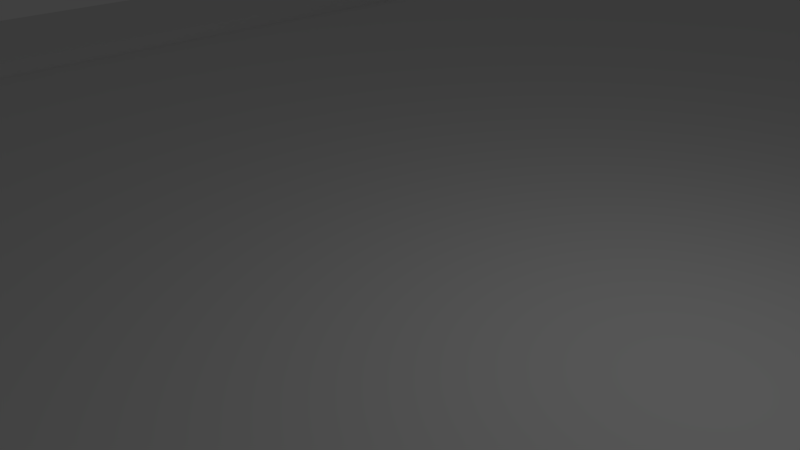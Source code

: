 # Source: EightLaneRoadNode.blend  (saved by Blender 2.79.0; exported with 4.5.12 LTS)
import bpy
from mathutils import Matrix  # noqa: F401  (used for matrix-valued properties, if any)

bpy.ops.wm.read_factory_settings(use_empty=True)
scene = bpy.context.scene
scene.name = 'Scene'

# ---- collections
col_collection_1 = bpy.data.collections.new('Collection 1'); scene.collection.children.link(col_collection_1)

# ---- world
world_world = bpy.data.worlds.new('World'); scene.world = world_world
world_world.color = (0.05088, 0.05088, 0.05088)
world_world.use_sun_shadow = False
world_world.sun_shadow_jitter_overblur = 0.0
world_world.cycles.sampling_method = 'MANUAL'

# ---- cameras
cam_camera = bpy.data.cameras.new('Camera')
cam_camera.clip_end = 100.0
cam_camera.lens = 35.0
cam_camera.sensor_width = 32.0
cam_camera.sensor_height = 18.0
cam_camera.ortho_scale = 7.314
cam_camera.dof.focus_distance = 0.0
cam_camera.dof.aperture_fstop = 128.0

# ---- lights
light_lamp = bpy.data.lights.new('Lamp', 'POINT')
light_lamp.transmission_factor = 0.0
light_lamp.cutoff_distance = 30.0
light_lamp.energy = 100.0
light_lamp.shadow_buffer_clip_start = 1.001
light_lamp.shadow_soft_size = 0.1
light_lamp.shadow_maximum_resolution = 0.006
light_lamp.use_absolute_resolution = True

# ---- meshes
me_roadlargesegment_0 = bpy.data.meshes.new('RoadLargeSegment_0')
me_roadlargesegment_0.from_pydata([(-16.0, 0.0, -32.0), (-12.0, 0.0, -32.0), (-12.0, 0.0, -29.09), (-16.0, 0.0, -29.09), (-12.0, 0.0, -26.18), (-16.0, 0.0, -26.18), (-12.0, 0.0, -23.27), (-16.0, 0.0, -23.27), (-12.0, 0.0, -20.36), (-16.0, 0.0, -20.36), (-12.0, 0.0, -17.45), (-16.0, 0.0, -17.45), (-12.0, 0.0, -14.55), (-16.0, 0.0, -14.55), (-12.0, 0.0, -11.64), (-16.0, 0.0, -11.64), (-12.0, 0.0, -8.727), (-16.0, 0.0, -8.727), (-12.0, 0.0, -5.818), (-16.0, 0.0, -5.818), (-12.0, 0.0, -2.909), (-16.0, 0.0, -2.909), (-12.0, 0.0, 0.0), (-16.0, 0.0, 0.0), (-12.0, 0.0, 2.909), (-16.0, 0.0, 2.909), (-12.0, 0.0, 5.818), (-16.0, 0.0, 5.818), (-12.0, 0.0, 8.727), (-16.0, 0.0, 8.727), (-12.0, 0.0, 11.64), (-16.0, 0.0, 11.64), (-12.0, 0.0, 14.55), (-16.0, 0.0, 14.55), (-12.0, 0.0, 17.45), (-16.0, 0.0, 17.45), (-12.0, 0.0, 20.36), (-16.0, 0.0, 20.36), (-12.0, 0.0, 23.27), (-16.0, 0.0, 23.27), (-12.0, 0.0, 26.18), (-16.0, 0.0, 26.18), (-12.0, 0.0, 29.09), (-16.0, 0.0, 29.09), (-12.0, 0.0, 32.0), (-16.0, 0.0, 32.0), (12.0, 0.0, -32.0), (16.0, 0.0, -32.0), (16.0, 0.0, -29.09), (12.0, 0.0, -29.09), (16.0, 0.0, -26.18), (12.0, 0.0, -26.18), (16.0, 0.0, -23.27), (12.0, 0.0, -23.27), (16.0, 0.0, -20.36), (12.0, 0.0, -20.36), (16.0, 0.0, -17.45), (12.0, 0.0, -17.45), (16.0, 0.0, -14.55), (12.0, 0.0, -14.55), (16.0, 0.0, -11.64), (12.0, 0.0, -11.64), (16.0, 0.0, -8.727), (12.0, 0.0, -8.727), (16.0, 0.0, -5.818), (12.0, 0.0, -5.818), (16.0, 0.0, -2.909), (12.0, 0.0, -2.909), (16.0, 0.0, 0.0), (12.0, 0.0, 0.0), (16.0, 0.0, 2.909), (12.0, 0.0, 2.909), (16.0, 0.0, 5.818), (12.0, 0.0, 5.818), (16.0, 0.0, 8.727), (12.0, 0.0, 8.727), (16.0, 0.0, 11.64), (12.0, 0.0, 11.64), (16.0, 0.0, 14.55), (12.0, 0.0, 14.55), (16.0, 0.0, 17.45), (12.0, 0.0, 17.45), (16.0, 0.0, 20.36), (12.0, 0.0, 20.36), (16.0, 0.0, 23.27), (12.0, 0.0, 23.27), (16.0, 0.0, 26.18), (12.0, 0.0, 26.18), (16.0, 0.0, 29.09), (12.0, 0.0, 29.09), (16.0, 0.0, 32.0), (12.0, 0.0, 32.0), (-12.0, 0.0, -5.818), (-12.0, -0.3, -5.818), (-12.0, -0.3, -2.909), (-12.0, 0.0, -2.909), (-12.0, -0.3, 0.0), (-12.0, 0.0, 0.0), (-12.0, -0.3, 2.909), (-12.0, 0.0, 2.909), (-12.0, -0.3, 5.818), (-12.0, 0.0, 5.818), (-12.0, -0.3, 8.727), (-12.0, 0.0, 8.727), (-12.0, -0.3, 11.64), (-12.0, 0.0, 11.64), (-12.0, -0.3, 14.55), (-12.0, 0.0, 14.55), (-12.0, -0.3, 17.45), (-12.0, 0.0, 17.45), (-12.0, -0.3, 20.36), (-12.0, 0.0, 20.36), (-12.0, -0.3, 23.27), (-12.0, 0.0, 23.27), (-12.0, -0.3, 26.18), (-12.0, 0.0, 26.18), (-12.0, -0.3, 29.09), (-12.0, 0.0, 29.09), (-12.0, -0.3, 32.0), (-12.0, 0.0, 32.0), (12.0, 0.0, 32.0), (12.0, -0.3, 32.0), (12.0, -0.3, 29.09), (12.0, 0.0, 29.09), (12.0, -0.3, 26.18), (12.0, 0.0, 26.18), (12.0, -0.3, 23.27), (12.0, 0.0, 23.27), (12.0, -0.3, 20.36), (12.0, 0.0, 20.36), (12.0, -0.3, 17.45), (12.0, 0.0, 17.45), (12.0, -0.3, 14.55), (12.0, 0.0, 14.55), (12.0, -0.3, 11.64), (12.0, 0.0, 11.64), (12.0, -0.3, 8.727), (12.0, 0.0, 8.727), (12.0, -0.3, 5.818), (12.0, 0.0, 5.818), (12.0, -0.3, 2.909), (12.0, 0.0, 2.909), (12.0, -0.3, 0.0), (12.0, 0.0, 0.0), (12.0, -0.3, -2.909), (12.0, 0.0, -2.909), (12.0, -0.3, -5.818), (12.0, 0.0, -5.818), (12.0, -0.3, -8.727), (12.0, 0.0, -8.727), (12.0, -0.3, -11.64), (12.0, 0.0, -11.64), (12.0, -0.3, -14.55), (12.0, 0.0, -14.55), (12.0, -0.3, -17.45), (12.0, 0.0, -17.45), (12.0, -0.3, -20.36), (12.0, 0.0, -20.36), (12.0, -0.3, -23.27), (12.0, 0.0, -23.27), (12.0, -0.3, -26.18), (12.0, 0.0, -26.18), (12.0, -0.3, -29.09), (12.0, 0.0, -29.09), (12.0, -0.3, -32.0), (12.0, 0.0, -32.0), (-12.0, 0.0, -32.0), (-12.0, -0.3, -32.0), (-12.0, -0.3, -29.09), (-12.0, 0.0, -29.09), (-12.0, -0.3, -26.18), (-12.0, 0.0, -26.18), (-12.0, -0.3, -23.27), (-12.0, 0.0, -23.27), (-12.0, -0.3, -20.36), (-12.0, 0.0, -20.36), (-12.0, -0.3, -17.45), (-12.0, 0.0, -17.45), (-12.0, -0.3, -14.55), (-12.0, 0.0, -14.55), (-12.0, -0.3, -11.64), (-12.0, 0.0, -11.64), (-12.0, -0.3, -8.727), (-12.0, 0.0, -8.727), (-12.0, -0.3, -32.0), (-1.423e-07, -0.3, -32.0), (-1.423e-07, -0.3, -29.09), (-12.0, -0.3, -29.09), (-1.423e-07, -0.3, -26.18), (-12.0, -0.3, -26.18), (-1.423e-07, -0.3, -23.27), (-12.0, -0.3, -23.27), (-1.423e-07, -0.3, -20.36), (-12.0, -0.3, -20.36), (-1.423e-07, -0.3, -17.45), (-12.0, -0.3, -17.45), (-1.423e-07, -0.3, -14.55), (-12.0, -0.3, -14.55), (-1.423e-07, -0.3, -11.64), (-12.0, -0.3, -11.64), (-1.423e-07, -0.3, -8.727), (-12.0, -0.3, -8.727), (-1.423e-07, -0.3, -5.818), (-12.0, -0.3, -5.818), (-1.423e-07, -0.3, -2.909), (-12.0, -0.3, -2.909), (-1.423e-07, -0.3, 0.0), (-12.0, -0.3, 0.0), (-1.423e-07, -0.3, 2.909), (-12.0, -0.3, 2.909), (-1.423e-07, -0.3, 5.818), (-12.0, -0.3, 5.818), (-1.423e-07, -0.3, 8.727), (-12.0, -0.3, 8.727), (-1.423e-07, -0.3, 11.64), (-12.0, -0.3, 11.64), (-1.423e-07, -0.3, 14.55), (-12.0, -0.3, 14.55), (-1.423e-07, -0.3, 17.45), (-12.0, -0.3, 17.45), (-1.423e-07, -0.3, 20.36), (-12.0, -0.3, 20.36), (-1.423e-07, -0.3, 23.27), (-12.0, -0.3, 23.27), (-1.423e-07, -0.3, 26.18), (-12.0, -0.3, 26.18), (-1.423e-07, -0.3, 29.09), (-12.0, -0.3, 29.09), (-1.423e-07, -0.3, 32.0), (-12.0, -0.3, 32.0), (12.0, -0.3, 14.55), (12.0, -0.3, 17.45), (12.0, -0.3, 20.36), (12.0, -0.3, 23.27), (12.0, -0.3, 26.18), (12.0, -0.3, 29.09), (12.0, -0.3, 32.0), (12.0, -0.3, 11.64), (12.0, -0.3, 8.727), (12.0, -0.3, 5.818), (12.0, -0.3, 2.909), (12.0, -0.3, 0.0), (12.0, -0.3, -2.909), (12.0, -0.3, -5.818), (12.0, -0.3, -8.727), (12.0, -0.3, -11.64), (12.0, -0.3, -14.55), (12.0, -0.3, -17.45), (12.0, -0.3, -20.36), (12.0, -0.3, -23.27), (12.0, -0.3, -26.18), (12.0, -0.3, -29.09), (12.0, -0.3, -32.0), (16.0, 0.0, 29.09), (16.0, 0.0, 26.18), (18.32, -2.0, 26.18), (18.32, -2.0, 29.09), (16.0, 0.0, 32.0), (16.0, 0.0, 29.09), (18.32, -2.0, 29.09), (18.32, -2.0, 32.0), (16.0, 0.0, 26.18), (16.0, 0.0, 23.27), (18.32, -2.0, 23.27), (18.32, -2.0, 26.18), (16.0, 0.0, 23.27), (16.0, 0.0, 20.36), (18.32, -2.0, 20.36), (18.32, -2.0, 23.27), (16.0, 0.0, 20.36), (16.0, 0.0, 17.45), (18.32, -2.0, 17.45), (18.32, -2.0, 20.36), (16.0, 0.0, 17.45), (16.0, 0.0, 14.55), (18.32, -2.0, 14.55), (18.32, -2.0, 17.45), (16.0, 0.0, 14.55), (16.0, 0.0, 11.64), (18.32, -2.0, 11.64), (18.32, -2.0, 14.55), (16.0, 0.0, 11.64), (16.0, 0.0, 8.727), (18.32, -2.0, 8.727), (18.32, -2.0, 11.64), (16.0, 0.0, 8.727), (16.0, 0.0, 5.818), (18.32, -2.0, 5.818), (18.32, -2.0, 8.727), (16.0, 0.0, 5.818), (16.0, 0.0, 2.909), (18.32, -2.0, 2.909), (18.32, -2.0, 5.818), (16.0, 0.0, 2.909), (16.0, 0.0, 0.0), (18.32, -2.0, 0.0), (18.32, -2.0, 2.909), (16.0, 0.0, 0.0), (16.0, 0.0, -2.909), (18.32, -2.0, -2.909), (18.32, -2.0, 0.0), (16.0, 0.0, -2.909), (16.0, 0.0, -5.818), (18.32, -2.0, -5.818), (18.32, -2.0, -2.909), (16.0, 0.0, -5.818), (16.0, 0.0, -8.727), (18.32, -2.0, -8.727), (18.32, -2.0, -5.818), (16.0, 0.0, -8.727), (16.0, 0.0, -11.64), (18.32, -2.0, -11.64), (18.32, -2.0, -8.727), (16.0, 0.0, -11.64), (16.0, 0.0, -14.55), (18.32, -2.0, -14.55), (18.32, -2.0, -11.64), (16.0, 0.0, -14.55), (16.0, 0.0, -17.45), (18.32, -2.0, -17.45), (18.32, -2.0, -14.55), (16.0, 0.0, -17.45), (16.0, 0.0, -20.36), (18.32, -2.0, -20.36), (18.32, -2.0, -17.45), (16.0, 0.0, -20.36), (16.0, 0.0, -23.27), (18.32, -2.0, -23.27), (18.32, -2.0, -20.36), (16.0, 0.0, -23.27), (16.0, 0.0, -26.18), (18.32, -2.0, -26.18), (18.32, -2.0, -23.27), (16.0, 0.0, -26.18), (16.0, 0.0, -29.09), (18.32, -2.0, -29.09), (18.32, -2.0, -26.18), (16.0, 0.0, -29.09), (16.0, 0.0, -32.0), (18.32, -2.0, -32.0), (18.32, -2.0, -29.09), (-16.0, 0.0, -20.36), (-16.0, 0.0, -17.45), (-18.32, -2.0, -17.45), (-18.32, -2.0, -20.36), (-16.0, 0.0, -23.27), (-16.0, 0.0, -20.36), (-18.32, -2.0, -20.36), (-18.32, -2.0, -23.27), (-16.0, 0.0, -26.18), (-16.0, 0.0, -23.27), (-18.32, -2.0, -23.27), (-18.32, -2.0, -26.18), (-16.0, 0.0, -29.09), (-16.0, 0.0, -26.18), (-18.32, -2.0, -26.18), (-18.32, -2.0, -29.09), (-16.0, 0.0, -32.0), (-16.0, 0.0, -29.09), (-18.32, -2.0, -29.09), (-18.32, -2.0, -32.0), (-16.0, 0.0, -17.45), (-16.0, 0.0, -14.55), (-18.32, -2.0, -14.55), (-18.32, -2.0, -17.45), (-16.0, 0.0, -14.55), (-16.0, 0.0, -11.64), (-18.32, -2.0, -11.64), (-18.32, -2.0, -14.55), (-16.0, 0.0, -11.64), (-16.0, 0.0, -8.727), (-18.32, -2.0, -8.727), (-18.32, -2.0, -11.64), (-16.0, 0.0, -8.727), (-16.0, 0.0, -5.818), (-18.32, -2.0, -5.818), (-18.32, -2.0, -8.727), (-16.0, 0.0, -5.818), (-16.0, 0.0, -2.909), (-18.32, -2.0, -2.909), (-18.32, -2.0, -5.818), (-16.0, 0.0, -2.909), (-16.0, 0.0, 0.0), (-18.32, -2.0, 0.0), (-18.32, -2.0, -2.909), (-16.0, 0.0, 0.0), (-16.0, 0.0, 2.909), (-18.32, -2.0, 2.909), (-18.32, -2.0, 0.0), (-16.0, 0.0, 2.909), (-16.0, 0.0, 5.818), (-18.32, -2.0, 5.818), (-18.32, -2.0, 2.909), (-16.0, 0.0, 5.818), (-16.0, 0.0, 8.727), (-18.32, -2.0, 8.727), (-18.32, -2.0, 5.818), (-16.0, 0.0, 8.727), (-16.0, 0.0, 11.64), (-18.32, -2.0, 11.64), (-18.32, -2.0, 8.727), (-16.0, 0.0, 11.64), (-16.0, 0.0, 14.55), (-18.32, -2.0, 14.55), (-18.32, -2.0, 11.64), (-16.0, 0.0, 14.55), (-16.0, 0.0, 17.45), (-18.32, -2.0, 17.45), (-18.32, -2.0, 14.55), (-16.0, 0.0, 17.45), (-16.0, 0.0, 20.36), (-18.32, -2.0, 20.36), (-18.32, -2.0, 17.45), (-16.0, 0.0, 20.36), (-16.0, 0.0, 23.27), (-18.32, -2.0, 23.27), (-18.32, -2.0, 20.36), (-16.0, 0.0, 23.27), (-16.0, 0.0, 26.18), (-18.32, -2.0, 26.18), (-18.32, -2.0, 23.27), (-16.0, 0.0, 26.18), (-16.0, 0.0, 29.09), (-18.32, -2.0, 29.09), (-18.32, -2.0, 26.18), (-16.0, 0.0, 29.09), (-16.0, 0.0, 32.0), (-18.32, -2.0, 32.0), (-18.32, -2.0, 29.09)], [], [(0, 2, 1), (0, 3, 2), (3, 4, 2), (3, 5, 4), (5, 6, 4), (5, 7, 6), (7, 8, 6), (7, 9, 8), (9, 10, 8), (9, 11, 10), (11, 12, 10), (11, 13, 12), (13, 14, 12), (13, 15, 14), (15, 16, 14), (15, 17, 16), (17, 18, 16), (17, 19, 18), (19, 20, 18), (19, 21, 20), (21, 22, 20), (21, 23, 22), (23, 24, 22), (23, 25, 24), (25, 26, 24), (25, 27, 26), (27, 28, 26), (27, 29, 28), (29, 30, 28), (29, 31, 30), (31, 32, 30), (31, 33, 32), (33, 34, 32), (33, 35, 34), (35, 36, 34), (35, 37, 36), (37, 38, 36), (37, 39, 38), (39, 40, 38), (39, 41, 40), (41, 42, 40), (41, 43, 42), (43, 44, 42), (43, 45, 44), (46, 48, 47), (46, 49, 48), (49, 50, 48), (49, 51, 50), (51, 52, 50), (51, 53, 52), (53, 54, 52), (53, 55, 54), (55, 56, 54), (55, 57, 56), (57, 58, 56), (57, 59, 58), (59, 60, 58), (59, 61, 60), (61, 62, 60), (61, 63, 62), (63, 64, 62), (63, 65, 64), (65, 66, 64), (65, 67, 66), (67, 68, 66), (67, 69, 68), (69, 70, 68), (69, 71, 70), (71, 72, 70), (71, 73, 72), (73, 74, 72), (73, 75, 74), (75, 76, 74), (75, 77, 76), (77, 78, 76), (77, 79, 78), (79, 80, 78), (79, 81, 80), (81, 82, 80), (81, 83, 82), (83, 84, 82), (83, 85, 84), (85, 86, 84), (85, 87, 86), (87, 88, 86), (87, 89, 88), (89, 90, 88), (89, 91, 90), (92, 94, 93), (92, 95, 94), (95, 96, 94), (95, 97, 96), (97, 98, 96), (97, 99, 98), (99, 100, 98), (99, 101, 100), (101, 102, 100), (101, 103, 102), (103, 104, 102), (103, 105, 104), (105, 106, 104), (105, 107, 106), (107, 108, 106), (107, 109, 108), (109, 110, 108), (109, 111, 110), (111, 112, 110), (111, 113, 112), (113, 114, 112), (113, 115, 114), (115, 116, 114), (115, 117, 116), (117, 118, 116), (117, 119, 118), (120, 122, 121), (120, 123, 122), (123, 124, 122), (123, 125, 124), (125, 126, 124), (125, 127, 126), (127, 128, 126), (127, 129, 128), (129, 130, 128), (129, 131, 130), (131, 132, 130), (131, 133, 132), (133, 134, 132), (133, 135, 134), (135, 136, 134), (135, 137, 136), (137, 138, 136), (137, 139, 138), (139, 140, 138), (139, 141, 140), (141, 142, 140), (141, 143, 142), (143, 144, 142), (143, 145, 144), (145, 146, 144), (145, 147, 146), (147, 148, 146), (147, 149, 148), (149, 150, 148), (149, 151, 150), (151, 152, 150), (151, 153, 152), (153, 154, 152), (153, 155, 154), (155, 156, 154), (155, 157, 156), (157, 158, 156), (157, 159, 158), (159, 160, 158), (159, 161, 160), (161, 162, 160), (161, 163, 162), (163, 164, 162), (163, 165, 164), (166, 168, 167), (166, 169, 168), (169, 170, 168), (169, 171, 170), (171, 172, 170), (171, 173, 172), (173, 174, 172), (173, 175, 174), (175, 176, 174), (175, 177, 176), (177, 178, 176), (177, 179, 178), (179, 180, 178), (179, 181, 180), (181, 182, 180), (181, 183, 182), (183, 93, 182), (183, 92, 93), (184, 186, 185), (184, 187, 186), (187, 188, 186), (187, 189, 188), (189, 190, 188), (189, 191, 190), (191, 192, 190), (191, 193, 192), (193, 194, 192), (193, 195, 194), (195, 196, 194), (195, 197, 196), (197, 198, 196), (197, 199, 198), (199, 200, 198), (199, 201, 200), (201, 202, 200), (201, 203, 202), (203, 204, 202), (203, 205, 204), (205, 206, 204), (205, 207, 206), (207, 208, 206), (207, 209, 208), (209, 210, 208), (209, 211, 210), (211, 212, 210), (211, 213, 212), (213, 214, 212), (213, 215, 214), (215, 216, 214), (215, 217, 216), (217, 218, 216), (217, 219, 218), (219, 220, 218), (219, 221, 220), (221, 222, 220), (221, 223, 222), (223, 224, 222), (223, 225, 224), (225, 226, 224), (225, 227, 226), (227, 228, 226), (227, 229, 228), (214, 216, 230), (216, 231, 230), (216, 218, 231), (218, 232, 231), (218, 220, 232), (220, 233, 232), (220, 222, 233), (222, 234, 233), (222, 224, 234), (224, 235, 234), (224, 226, 235), (226, 236, 235), (226, 228, 236), (214, 230, 237), (212, 214, 237), (212, 237, 238), (210, 212, 238), (210, 238, 239), (208, 210, 239), (208, 239, 240), (206, 208, 240), (206, 240, 241), (204, 206, 241), (204, 241, 242), (202, 204, 242), (202, 242, 243), (200, 202, 243), (200, 243, 244), (198, 200, 244), (198, 244, 245), (196, 198, 245), (196, 245, 246), (194, 196, 246), (194, 246, 247), (192, 194, 247), (192, 247, 248), (190, 192, 248), (190, 248, 249), (188, 190, 249), (188, 249, 250), (186, 188, 250), (186, 250, 251), (185, 186, 251), (185, 251, 252), (253, 255, 254), (253, 256, 255), (257, 259, 258), (257, 260, 259), (261, 263, 262), (261, 264, 263), (265, 267, 266), (265, 268, 267), (269, 271, 270), (269, 272, 271), (273, 275, 274), (273, 276, 275), (277, 279, 278), (277, 280, 279), (281, 283, 282), (281, 284, 283), (285, 287, 286), (285, 288, 287), (289, 291, 290), (289, 292, 291), (293, 295, 294), (293, 296, 295), (297, 299, 298), (297, 300, 299), (301, 303, 302), (301, 304, 303), (305, 307, 306), (305, 308, 307), (309, 311, 310), (309, 312, 311), (313, 315, 314), (313, 316, 315), (317, 319, 318), (317, 320, 319), (321, 323, 322), (321, 324, 323), (325, 327, 326), (325, 328, 327), (329, 331, 330), (329, 332, 331), (333, 335, 334), (333, 336, 335), (337, 339, 338), (337, 340, 339), (341, 343, 342), (341, 344, 343), (345, 347, 346), (345, 348, 347), (349, 351, 350), (349, 352, 351), (353, 355, 354), (353, 356, 355), (357, 359, 358), (357, 360, 359), (361, 363, 362), (361, 364, 363), (365, 367, 366), (365, 368, 367), (369, 371, 370), (369, 372, 371), (373, 375, 374), (373, 376, 375), (377, 379, 378), (377, 380, 379), (381, 383, 382), (381, 384, 383), (385, 387, 386), (385, 388, 387), (389, 391, 390), (389, 392, 391), (393, 395, 394), (393, 396, 395), (397, 399, 398), (397, 400, 399), (401, 403, 402), (401, 404, 403), (405, 407, 406), (405, 408, 407), (409, 411, 410), (409, 412, 411), (413, 415, 414), (413, 416, 415), (417, 419, 418), (417, 420, 419), (421, 423, 422), (421, 424, 423), (425, 427, 426), (425, 428, 427)])
me_roadlargesegment_0.polygons.foreach_set('use_smooth', [True] * 352)
_uv = me_roadlargesegment_0.uv_layers.new(name='UVMap')
_uv.uv.foreach_set('vector', [0.0, 1.0, 0.1608, 0.9546, 0.1608, 1.0, 0.0, 1.0, 0.0, 0.9546, 0.1608, 0.9546, 0.0, 0.9546, 0.1608, 0.9091, 0.1608, 0.9546, 0.0, 0.9546, 0.0, 0.9091, 0.1608, 0.9091, 0.0, 0.9091, 0.1608, 0.8636, 0.1608, 0.9091, 0.0, 0.9091, 0.0, 0.8636, 0.1608, 0.8636, 0.0, 0.8636, 0.1608, 0.8182, 0.1608, 0.8636, 0.0, 0.8636, 0.0, 0.8182, 0.1608, 0.8182, 0.0, 0.8182, 0.1608, 0.7727, 0.1608, 0.8182, 0.0, 0.8182, 0.0, 0.7727, 0.1608, 0.7727, 0.0, 0.7727, 0.1608, 0.7273, 0.1608, 0.7727, 0.0, 0.7727, 0.0, 0.7273, 0.1608, 0.7273, 0.0, 0.7273, 0.1608, 0.6818, 0.1608, 0.7273, 0.0, 0.7273, 0.0, 0.6818, 0.1608, 0.6818, 0.0, 0.6818, 0.1608, 0.6364, 0.1608, 0.6818, 0.0, 0.6818, 0.0, 0.6364, 0.1608, 0.6364, 0.0, 0.6364, 0.1608, 0.5909, 0.1608, 0.6364, 0.0, 0.6364, 0.0, 0.5909, 0.1608, 0.5909, 0.0, 0.5909, 0.1608, 0.5454, 0.1608, 0.5909, 0.0, 0.5909, 0.0, 0.5454, 0.1608, 0.5454, 0.0, 0.5454, 0.1608, 0.5, 0.1608, 0.5454, 0.0, 0.5454, 0.0, 0.5, 0.1608, 0.5, 0.0, 0.5, 0.1608, 0.4545, 0.1608, 0.5, 0.0, 0.5, 0.0, 0.4545, 0.1608, 0.4545, 0.0, 0.4545, 0.1608, 0.4091, 0.1608, 0.4545, 0.0, 0.4545, 0.0, 0.4091, 0.1608, 0.4091, 0.0, 0.4091, 0.1608, 0.3636, 0.1608, 0.4091, 0.0, 0.4091, 0.0, 0.3636, 0.1608, 0.3636, 0.0, 0.3636, 0.1608, 0.3182, 0.1608, 0.3636, 0.0, 0.3636, 0.0, 0.3182, 0.1608, 0.3182, 0.0, 0.3182, 0.1608, 0.2727, 0.1608, 0.3182, 0.0, 0.3182, 0.0, 0.2727, 0.1608, 0.2727, 0.0, 0.2727, 0.1608, 0.2273, 0.1608, 0.2727, 0.0, 0.2727, 0.0, 0.2273, 0.1608, 0.2273, 0.0, 0.2273, 0.1608, 0.1818, 0.1608, 0.2273, 0.0, 0.2273, 0.0, 0.1818, 0.1608, 0.1818, 0.0, 0.1818, 0.1608, 0.1364, 0.1608, 0.1818, 0.0, 0.1818, 0.0, 0.1364, 0.1608, 0.1364, 0.0, 0.1364, 0.1608, 0.09091, 0.1608, 0.1364, 0.0, 0.1364, 0.0, 0.09091, 0.1608, 0.09091, 0.0, 0.09091, 0.1608, 0.04545, 0.1608, 0.09091, 0.0, 0.09091, 0.0, 0.04545, 0.1608, 0.04545, 0.0, 0.04545, 0.1608, 0.0, 0.1608, 0.04545, 0.0, 0.04545, 0.0, 0.0, 0.1608, 0.0, 0.838, 1.0, 1.0, 0.9546, 1.0, 1.0, 0.838, 1.0, 0.838, 0.9546, 1.0, 0.9546, 0.838, 0.9546, 1.0, 0.9091, 1.0, 0.9546, 0.838, 0.9546, 0.838, 0.9091, 1.0, 0.9091, 0.838, 0.9091, 1.0, 0.8636, 1.0, 0.9091, 0.838, 0.9091, 0.838, 0.8636, 1.0, 0.8636, 0.838, 0.8636, 1.0, 0.8182, 1.0, 0.8636, 0.838, 0.8636, 0.838, 0.8182, 1.0, 0.8182, 0.838, 0.8182, 1.0, 0.7727, 1.0, 0.8182, 0.838, 0.8182, 0.838, 0.7727, 1.0, 0.7727, 0.838, 0.7727, 1.0, 0.7273, 1.0, 0.7727, 0.838, 0.7727, 0.838, 0.7273, 1.0, 0.7273, 0.838, 0.7273, 1.0, 0.6818, 1.0, 0.7273, 0.838, 0.7273, 0.838, 0.6818, 1.0, 0.6818, 0.838, 0.6818, 1.0, 0.6364, 1.0, 0.6818, 0.838, 0.6818, 0.838, 0.6364, 1.0, 0.6364, 0.838, 0.6364, 1.0, 0.5909, 1.0, 0.6364, 0.838, 0.6364, 0.838, 0.5909, 1.0, 0.5909, 0.838, 0.5909, 1.0, 0.5454, 1.0, 0.5909, 0.838, 0.5909, 0.838, 0.5454, 1.0, 0.5454, 0.838, 0.5454, 1.0, 0.5, 1.0, 0.5454, 0.838, 0.5454, 0.838, 0.5, 1.0, 0.5, 0.838, 0.5, 1.0, 0.4545, 1.0, 0.5, 0.838, 0.5, 0.838, 0.4545, 1.0, 0.4545, 0.838, 0.4545, 1.0, 0.4091, 1.0, 0.4545, 0.838, 0.4545, 0.838, 0.4091, 1.0, 0.4091, 0.838, 0.4091, 1.0, 0.3636, 1.0, 0.4091, 0.838, 0.4091, 0.838, 0.3636, 1.0, 0.3636, 0.838, 0.3636, 1.0, 0.3182, 1.0, 0.3636, 0.838, 0.3636, 0.838, 0.3182, 1.0, 0.3182, 0.838, 0.3182, 1.0, 0.2727, 1.0, 0.3182, 0.838, 0.3182, 0.838, 0.2727, 1.0, 0.2727, 0.838, 0.2727, 1.0, 0.2273, 1.0, 0.2727, 0.838, 0.2727, 0.838, 0.2273, 1.0, 0.2273, 0.838, 0.2273, 1.0, 0.1818, 1.0, 0.2273, 0.838, 0.2273, 0.838, 0.1818, 1.0, 0.1818, 0.838, 0.1818, 1.0, 0.1364, 1.0, 0.1818, 0.838, 0.1818, 0.838, 0.1364, 1.0, 0.1364, 0.838, 0.1364, 1.0, 0.09091, 1.0, 0.1364, 0.838, 0.1364, 0.838, 0.09091, 1.0, 0.09091, 0.838, 0.09091, 1.0, 0.04545, 1.0, 0.09091, 0.838, 0.09091, 0.838, 0.04545, 1.0, 0.04545, 0.838, 0.04545, 1.0, 0.0, 1.0, 0.04545, 0.838, 0.04545, 0.838, 0.0, 1.0, 0.0, 0.1538, 0.5909, 0.1607, 0.5454, 0.1607, 0.5909, 0.1538, 0.5909, 0.1538, 0.5454, 0.1607, 0.5454, 0.1538, 0.5454, 0.1607, 0.5, 0.1607, 0.5454, 0.1538, 0.5454, 0.1538, 0.5, 0.1607, 0.5, 0.1538, 0.5, 0.1607, 0.4545, 0.1607, 0.5, 0.1538, 0.5, 0.1538, 0.4545, 0.1607, 0.4545, 0.1538, 0.4545, 0.1607, 0.4091, 0.1607, 0.4545, 0.1538, 0.4545, 0.1538, 0.4091, 0.1607, 0.4091, 0.1538, 0.4091, 0.1607, 0.3636, 0.1607, 0.4091, 0.1538, 0.4091, 0.1538, 0.3636, 0.1607, 0.3636, 0.1538, 0.3636, 0.1607, 0.3182, 0.1607, 0.3636, 0.1538, 0.3636, 0.1538, 0.3182, 0.1607, 0.3182, 0.1538, 0.3182, 0.1607, 0.2727, 0.1607, 0.3182, 0.1538, 0.3182, 0.1538, 0.2727, 0.1607, 0.2727, 0.1538, 0.2727, 0.1607, 0.2273, 0.1607, 0.2727, 0.1538, 0.2727, 0.1538, 0.2273, 0.1607, 0.2273, 0.1538, 0.2273, 0.1607, 0.1818, 0.1607, 0.2273, 0.1538, 0.2273, 0.1538, 0.1818, 0.1607, 0.1818, 0.1538, 0.1818, 0.1607, 0.1364, 0.1607, 0.1818, 0.1538, 0.1818, 0.1538, 0.1364, 0.1607, 0.1364, 0.1538, 0.1364, 0.1607, 0.09091, 0.1607, 0.1364, 0.1538, 0.1364, 0.1538, 0.09091, 0.1607, 0.09091, 0.1538, 0.09091, 0.1607, 0.04545, 0.1607, 0.09091, 0.1538, 0.09091, 0.1538, 0.04545, 0.1607, 0.04545, 0.1538, 0.04545, 0.1607, 0.0, 0.1607, 0.04545, 0.1538, 0.04545, 0.1538, 0.0, 0.1607, 0.0, 0.8454, 0.0, 0.8379, 0.04545, 0.8379, 0.0, 0.8454, 0.0, 0.8454, 0.04545, 0.8379, 0.04545, 0.8454, 0.04545, 0.8379, 0.09091, 0.8379, 0.04545, 0.8454, 0.04545, 0.8454, 0.09091, 0.8379, 0.09091, 0.8454, 0.09091, 0.8379, 0.1364, 0.8379, 0.09091, 0.8454, 0.09091, 0.8454, 0.1364, 0.8379, 0.1364, 0.8454, 0.1364, 0.8379, 0.1818, 0.8379, 0.1364, 0.8454, 0.1364, 0.8454, 0.1818, 0.8379, 0.1818, 0.8454, 0.1818, 0.8379, 0.2273, 0.8379, 0.1818, 0.8454, 0.1818, 0.8454, 0.2273, 0.8379, 0.2273, 0.8454, 0.2273, 0.8379, 0.2727, 0.8379, 0.2273, 0.8454, 0.2273, 0.8454, 0.2727, 0.8379, 0.2727, 0.8454, 0.2727, 0.8379, 0.3182, 0.8379, 0.2727, 0.8454, 0.2727, 0.8454, 0.3182, 0.8379, 0.3182, 0.8454, 0.3182, 0.8379, 0.3636, 0.8379, 0.3182, 0.8454, 0.3182, 0.8454, 0.3636, 0.8379, 0.3636, 0.8454, 0.3636, 0.8379, 0.4091, 0.8379, 0.3636, 0.8454, 0.3636, 0.8454, 0.4091, 0.8379, 0.4091, 0.8454, 0.4091, 0.8379, 0.4545, 0.8379, 0.4091, 0.8454, 0.4091, 0.8454, 0.4545, 0.8379, 0.4545, 0.8454, 0.4545, 0.8379, 0.5, 0.8379, 0.4545, 0.8454, 0.4545, 0.8454, 0.5, 0.8379, 0.5, 0.8454, 0.5, 0.8379, 0.5454, 0.8379, 0.5, 0.8454, 0.5, 0.8454, 0.5454, 0.8379, 0.5454, 0.8454, 0.5454, 0.8379, 0.5909, 0.8379, 0.5454, 0.8454, 0.5454, 0.8454, 0.5909, 0.8379, 0.5909, 0.8454, 0.5909, 0.8379, 0.6364, 0.8379, 0.5909, 0.8454, 0.5909, 0.8454, 0.6364, 0.8379, 0.6364, 0.8454, 0.6364, 0.8379, 0.6818, 0.8379, 0.6364, 0.8454, 0.6364, 0.8454, 0.6818, 0.8379, 0.6818, 0.8454, 0.6818, 0.8379, 0.7273, 0.8379, 0.6818, 0.8454, 0.6818, 0.8454, 0.7273, 0.8379, 0.7273, 0.8454, 0.7273, 0.8379, 0.7727, 0.8379, 0.7273, 0.8454, 0.7273, 0.8454, 0.7727, 0.8379, 0.7727, 0.8454, 0.7727, 0.8379, 0.8182, 0.8379, 0.7727, 0.8454, 0.7727, 0.8454, 0.8182, 0.8379, 0.8182, 0.8454, 0.8182, 0.8379, 0.8636, 0.8379, 0.8182, 0.8454, 0.8182, 0.8454, 0.8636, 0.8379, 0.8636, 0.8454, 0.8636, 0.8379, 0.9091, 0.8379, 0.8636, 0.8454, 0.8636, 0.8454, 0.9091, 0.8379, 0.9091, 0.8454, 0.9091, 0.8379, 0.9546, 0.8379, 0.9091, 0.8454, 0.9091, 0.8454, 0.9546, 0.8379, 0.9546, 0.8454, 0.9546, 0.8379, 1.0, 0.8379, 0.9546, 0.8454, 0.9546, 0.8454, 1.0, 0.8379, 1.0, 0.1538, 1.0, 0.1607, 0.9546, 0.1607, 1.0, 0.1538, 1.0, 0.1538, 0.9546, 0.1607, 0.9546, 0.1538, 0.9546, 0.1607, 0.9091, 0.1607, 0.9546, 0.1538, 0.9546, 0.1538, 0.9091, 0.1607, 0.9091, 0.1538, 0.9091, 0.1607, 0.8636, 0.1607, 0.9091, 0.1538, 0.9091, 0.1538, 0.8636, 0.1607, 0.8636, 0.1538, 0.8636, 0.1607, 0.8182, 0.1607, 0.8636, 0.1538, 0.8636, 0.1538, 0.8182, 0.1607, 0.8182, 0.1538, 0.8182, 0.1607, 0.7727, 0.1607, 0.8182, 0.1538, 0.8182, 0.1538, 0.7727, 0.1607, 0.7727, 0.1538, 0.7727, 0.1607, 0.7273, 0.1607, 0.7727, 0.1538, 0.7727, 0.1538, 0.7273, 0.1607, 0.7273, 0.1538, 0.7273, 0.1607, 0.6818, 0.1607, 0.7273, 0.1538, 0.7273, 0.1538, 0.6818, 0.1607, 0.6818, 0.1538, 0.6818, 0.1607, 0.6364, 0.1607, 0.6818, 0.1538, 0.6818, 0.1538, 0.6364, 0.1607, 0.6364, 0.1538, 0.6364, 0.1607, 0.5909, 0.1607, 0.6364, 0.1538, 0.6364, 0.1538, 0.5909, 0.1607, 0.5909, 0.1624, 1.0, 0.5, 0.9546, 0.5, 1.0, 0.1624, 1.0, 0.1624, 0.9546, 0.5, 0.9546, 0.1624, 0.9546, 0.5, 0.9091, 0.5, 0.9546, 0.1624, 0.9546, 0.1624, 0.9091, 0.5, 0.9091, 0.1624, 0.9091, 0.5, 0.8636, 0.5, 0.9091, 0.1624, 0.9091, 0.1624, 0.8636, 0.5, 0.8636, 0.1624, 0.8636, 0.5, 0.8182, 0.5, 0.8636, 0.1624, 0.8636, 0.1624, 0.8182, 0.5, 0.8182, 0.1624, 0.8182, 0.5, 0.7727, 0.5, 0.8182, 0.1624, 0.8182, 0.1624, 0.7727, 0.5, 0.7727, 0.1624, 0.7727, 0.5, 0.7273, 0.5, 0.7727, 0.1624, 0.7727, 0.1624, 0.7273, 0.5, 0.7273, 0.1624, 0.7273, 0.5, 0.6818, 0.5, 0.7273, 0.1624, 0.7273, 0.1624, 0.6818, 0.5, 0.6818, 0.1624, 0.6818, 0.5, 0.6364, 0.5, 0.6818, 0.1624, 0.6818, 0.1624, 0.6364, 0.5, 0.6364, 0.1624, 0.6364, 0.5, 0.5909, 0.5, 0.6364, 0.1624, 0.6364, 0.1624, 0.5909, 0.5, 0.5909, 0.1624, 0.5909, 0.5, 0.5454, 0.5, 0.5909, 0.1624, 0.5909, 0.1624, 0.5454, 0.5, 0.5454, 0.1624, 0.5454, 0.5, 0.5, 0.5, 0.5454, 0.1624, 0.5454, 0.1624, 0.5, 0.5, 0.5, 0.1624, 0.5, 0.5, 0.4545, 0.5, 0.5, 0.1624, 0.5, 0.1624, 0.4545, 0.5, 0.4545, 0.1624, 0.4545, 0.5, 0.4091, 0.5, 0.4545, 0.1624, 0.4545, 0.1624, 0.4091, 0.5, 0.4091, 0.1624, 0.4091, 0.5, 0.3636, 0.5, 0.4091, 0.1624, 0.4091, 0.1624, 0.3636, 0.5, 0.3636, 0.1624, 0.3636, 0.5, 0.3182, 0.5, 0.3636, 0.1624, 0.3636, 0.1624, 0.3182, 0.5, 0.3182, 0.1624, 0.3182, 0.5, 0.2727, 0.5, 0.3182, 0.1624, 0.3182, 0.1624, 0.2727, 0.5, 0.2727, 0.1624, 0.2727, 0.5, 0.2273, 0.5, 0.2727, 0.1624, 0.2727, 0.1624, 0.2273, 0.5, 0.2273, 0.1624, 0.2273, 0.5, 0.1818, 0.5, 0.2273, 0.1624, 0.2273, 0.1624, 0.1818, 0.5, 0.1818, 0.1624, 0.1818, 0.5, 0.1364, 0.5, 0.1818, 0.1624, 0.1818, 0.1624, 0.1364, 0.5, 0.1364, 0.1624, 0.1364, 0.5, 0.09091, 0.5, 0.1364, 0.1624, 0.1364, 0.1624, 0.09091, 0.5, 0.09091, 0.1624, 0.09091, 0.5, 0.04545, 0.5, 0.09091, 0.1624, 0.09091, 0.1624, 0.04545, 0.5, 0.04545, 0.1624, 0.04545, 0.5, 0.0, 0.5, 0.04545, 0.1624, 0.04545, 0.1624, 0.0, 0.5, 0.0, 0.5, 0.3182, 0.5, 0.2727, 0.8377, 0.2727, 0.5, 0.2727, 0.8377, 0.2273, 0.8377, 0.2727, 0.5, 0.2727, 0.5, 0.2273, 0.8377, 0.2273, 0.5, 0.2273, 0.8377, 0.1818, 0.8377, 0.2273, 0.5, 0.2273, 0.5, 0.1818, 0.8377, 0.1818, 0.5, 0.1818, 0.8377, 0.1364, 0.8377, 0.1818, 0.5, 0.1818, 0.5, 0.1364, 0.8377, 0.1364, 0.5, 0.1364, 0.8377, 0.09091, 0.8377, 0.1364, 0.5, 0.1364, 0.5, 0.09091, 0.8377, 0.09091, 0.5, 0.09091, 0.8377, 0.04545, 0.8377, 0.09091, 0.5, 0.09091, 0.5, 0.04545, 0.8377, 0.04545, 0.5, 0.04545, 0.8377, 0.0, 0.8377, 0.04545, 0.5, 0.04545, 0.5, 0.0, 0.8377, 0.0, 0.5, 0.3182, 0.8377, 0.2727, 0.8377, 0.3182, 0.5, 0.3636, 0.5, 0.3182, 0.8377, 0.3182, 0.5, 0.3636, 0.8377, 0.3182, 0.8377, 0.3636, 0.5, 0.4091, 0.5, 0.3636, 0.8377, 0.3636, 0.5, 0.4091, 0.8377, 0.3636, 0.8377, 0.4091, 0.5, 0.4545, 0.5, 0.4091, 0.8377, 0.4091, 0.5, 0.4545, 0.8377, 0.4091, 0.8377, 0.4545, 0.5, 0.5, 0.5, 0.4545, 0.8377, 0.4545, 0.5, 0.5, 0.8377, 0.4545, 0.8377, 0.5, 0.5, 0.5454, 0.5, 0.5, 0.8377, 0.5, 0.5, 0.5454, 0.8377, 0.5, 0.8377, 0.5454, 0.5, 0.5909, 0.5, 0.5454, 0.8377, 0.5454, 0.5, 0.5909, 0.8377, 0.5454, 0.8377, 0.5909, 0.5, 0.6364, 0.5, 0.5909, 0.8377, 0.5909, 0.5, 0.6364, 0.8377, 0.5909, 0.8377, 0.6364, 0.5, 0.6818, 0.5, 0.6364, 0.8377, 0.6364, 0.5, 0.6818, 0.8377, 0.6364, 0.8377, 0.6818, 0.5, 0.7273, 0.5, 0.6818, 0.8377, 0.6818, 0.5, 0.7273, 0.8377, 0.6818, 0.8377, 0.7273, 0.5, 0.7727, 0.5, 0.7273, 0.8377, 0.7273, 0.5, 0.7727, 0.8377, 0.7273, 0.8377, 0.7727, 0.5, 0.8182, 0.5, 0.7727, 0.8377, 0.7727, 0.5, 0.8182, 0.8377, 0.7727, 0.8377, 0.8182, 0.5, 0.8636, 0.5, 0.8182, 0.8377, 0.8182, 0.5, 0.8636, 0.8377, 0.8182, 0.8377, 0.8636, 0.5, 0.9091, 0.5, 0.8636, 0.8377, 0.8636, 0.5, 0.9091, 0.8377, 0.8636, 0.8377, 0.9091, 0.5, 0.9546, 0.5, 0.9091, 0.8377, 0.9091, 0.5, 0.9546, 0.8377, 0.9091, 0.8377, 0.9546, 0.5, 1.0, 0.5, 0.9546, 0.8377, 0.9546, 0.5, 1.0, 0.8377, 0.9546, 0.8377, 1.0, 0.9135, 0.0, 0.9985, 1.0, 0.9135, 1.0, 0.9135, 0.0, 0.9985, 0.0, 0.9985, 1.0, 0.9135, 0.0, 0.9985, 1.0, 0.9135, 1.0, 0.9135, 0.0, 0.9985, 0.0, 0.9985, 1.0, 0.9135, 0.0, 0.9985, 1.0, 0.9135, 1.0, 0.9135, 0.0, 0.9985, 0.0, 0.9985, 1.0, 0.9135, 0.0, 0.9985, 1.0, 0.9135, 1.0, 0.9135, 0.0, 0.9985, 0.0, 0.9985, 1.0, 0.9135, 0.0, 0.9985, 1.0, 0.9135, 1.0, 0.9135, 0.0, 0.9985, 0.0, 0.9985, 1.0, 0.9135, 0.0, 0.9985, 1.0, 0.9135, 1.0, 0.9135, 0.0, 0.9985, 0.0, 0.9985, 1.0, 0.9135, 0.0, 0.9985, 1.0, 0.9135, 1.0, 0.9135, 0.0, 0.9985, 0.0, 0.9985, 1.0, 0.9135, 0.0, 0.9985, 1.0, 0.9135, 1.0, 0.9135, 0.0, 0.9985, 0.0, 0.9985, 1.0, 0.9135, 0.0, 0.9985, 1.0, 0.9135, 1.0, 0.9135, 0.0, 0.9985, 0.0, 0.9985, 1.0, 0.9135, 0.0, 0.9985, 1.0, 0.9135, 1.0, 0.9135, 0.0, 0.9985, 0.0, 0.9985, 1.0, 0.9135, 0.0, 0.9985, 1.0, 0.9135, 1.0, 0.9135, 0.0, 0.9985, 0.0, 0.9985, 1.0, 0.9135, 0.0, 0.9985, 1.0, 0.9135, 1.0, 0.9135, 0.0, 0.9985, 0.0, 0.9985, 1.0, 0.9135, 0.0, 0.9985, 1.0, 0.9135, 1.0, 0.9135, 0.0, 0.9985, 0.0, 0.9985, 1.0, 0.9135, 0.0, 0.9985, 1.0, 0.9135, 1.0, 0.9135, 0.0, 0.9985, 0.0, 0.9985, 1.0, 0.9135, 0.0, 0.9985, 1.0, 0.9135, 1.0, 0.9135, 0.0, 0.9985, 0.0, 0.9985, 1.0, 0.9135, 0.0, 0.9985, 1.0, 0.9135, 1.0, 0.9135, 0.0, 0.9985, 0.0, 0.9985, 1.0, 0.9135, 0.0, 0.9985, 1.0, 0.9135, 1.0, 0.9135, 0.0, 0.9985, 0.0, 0.9985, 1.0, 0.9135, 0.0, 0.9985, 1.0, 0.9135, 1.0, 0.9135, 0.0, 0.9985, 0.0, 0.9985, 1.0, 0.9135, 0.0, 0.9985, 1.0, 0.9135, 1.0, 0.9135, 0.0, 0.9985, 0.0, 0.9985, 1.0, 0.9135, 0.0, 0.9985, 1.0, 0.9135, 1.0, 0.9135, 0.0, 0.9985, 0.0, 0.9985, 1.0, 0.9135, 0.0, 0.9985, 1.0, 0.9135, 1.0, 0.9135, 0.0, 0.9985, 0.0, 0.9985, 1.0, 0.9135, 0.0, 0.9985, 1.0, 0.9135, 1.0, 0.9135, 0.0, 0.9985, 0.0, 0.9985, 1.0, 0.0015, 0.0, 0.0865, 1.0, 0.0015, 1.0, 0.0015, 0.0, 0.0865, 0.0, 0.0865, 1.0, 0.0015, 0.0, 0.0865, 1.0, 0.0015, 1.0, 0.0015, 0.0, 0.0865, 0.0, 0.0865, 1.0, 0.0015, 0.0, 0.0865, 1.0, 0.0015, 1.0, 0.0015, 0.0, 0.0865, 0.0, 0.0865, 1.0, 0.0015, 0.0, 0.0865, 1.0, 0.0015, 1.0, 0.0015, 0.0, 0.0865, 0.0, 0.0865, 1.0, 0.0015, 0.0, 0.0865, 1.0, 0.0015, 1.0, 0.0015, 0.0, 0.0865, 0.0, 0.0865, 1.0, 0.0015, 0.0, 0.0865, 1.0, 0.0015, 1.0, 0.0015, 0.0, 0.0865, 0.0, 0.0865, 1.0, 0.0015, 0.0, 0.0865, 1.0, 0.0015, 1.0, 0.0015, 0.0, 0.0865, 0.0, 0.0865, 1.0, 0.0015, 0.0, 0.0865, 1.0, 0.0015, 1.0, 0.0015, 0.0, 0.0865, 0.0, 0.0865, 1.0, 0.0015, 0.0, 0.0865, 1.0, 0.0015, 1.0, 0.0015, 0.0, 0.0865, 0.0, 0.0865, 1.0, 0.0015, 0.0, 0.0865, 1.0, 0.0015, 1.0, 0.0015, 0.0, 0.0865, 0.0, 0.0865, 1.0, 0.0015, 0.0, 0.0865, 1.0, 0.0015, 1.0, 0.0015, 0.0, 0.0865, 0.0, 0.0865, 1.0, 0.0015, 0.0, 0.0865, 1.0, 0.0015, 1.0, 0.0015, 0.0, 0.0865, 0.0, 0.0865, 1.0, 0.0015, 0.0, 0.0865, 1.0, 0.0015, 1.0, 0.0015, 0.0, 0.0865, 0.0, 0.0865, 1.0, 0.0015, 0.0, 0.0865, 1.0, 0.0015, 1.0, 0.0015, 0.0, 0.0865, 0.0, 0.0865, 1.0, 0.0015, 0.0, 0.0865, 1.0, 0.0015, 1.0, 0.0015, 0.0, 0.0865, 0.0, 0.0865, 1.0, 0.0015, 0.0, 0.0865, 1.0, 0.0015, 1.0, 0.0015, 0.0, 0.0865, 0.0, 0.0865, 1.0, 0.0015, 0.0, 0.0865, 1.0, 0.0015, 1.0, 0.0015, 0.0, 0.0865, 0.0, 0.0865, 1.0, 0.0015, 0.0, 0.0865, 1.0, 0.0015, 1.0, 0.0015, 0.0, 0.0865, 0.0, 0.0865, 1.0, 0.0015, 0.0, 0.0865, 1.0, 0.0015, 1.0, 0.0015, 0.0, 0.0865, 0.0, 0.0865, 1.0, 0.0015, 0.0, 0.0865, 1.0, 0.0015, 1.0, 0.0015, 0.0, 0.0865, 0.0, 0.0865, 1.0, 0.0015, 0.0, 0.0865, 1.0, 0.0015, 1.0, 0.0015, 0.0, 0.0865, 0.0, 0.0865, 1.0, 0.0015, 0.0, 0.0865, 1.0, 0.0015, 1.0, 0.0015, 0.0, 0.0865, 0.0, 0.0865, 1.0])
me_roadlargesegment_0.use_remesh_preserve_volume = False
me_roadlargesegment_0.use_remesh_preserve_attributes = False
me_roadlargesegment_0.use_mirror_vertex_groups = False
me_roadlargesegment_0.update()
me_roadlargesegment_0.normals_split_custom_set([tuple(v) for v in zip(*[iter([0.0, 1.0, 0.0, 0.0, 1.0, 0.0, 0.0, 1.0, 0.0, 0.0, 1.0, 0.0, 0.0, 1.0, 0.0, 0.0, 1.0, 0.0, 0.0, 1.0, 0.0, 0.0, 1.0, 0.0, 0.0, 1.0, 0.0, 0.0, 1.0, 0.0, 0.0, 1.0, 0.0, 0.0, 1.0, 0.0, 0.0, 1.0, 0.0, 0.0, 1.0, 0.0, 0.0, 1.0, 0.0, 0.0, 1.0, 0.0, 0.0, 1.0, 0.0, 0.0, 1.0, 0.0, 0.0, 1.0, 0.0, 0.0, 1.0, 0.0, 0.0, 1.0, 0.0, 0.0, 1.0, 0.0, 0.0, 1.0, 0.0, 0.0, 1.0, 0.0, 0.0, 1.0, 0.0, 0.0, 1.0, 0.0, 0.0, 1.0, 0.0, 0.0, 1.0, 0.0, 0.0, 1.0, 0.0, 0.0, 1.0, 0.0, 0.0, 1.0, 0.0, 0.0, 1.0, 0.0, 0.0, 1.0, 0.0, 0.0, 1.0, 0.0, 0.0, 1.0, 0.0, 0.0, 1.0, 0.0, 0.0, 1.0, 0.0, 0.0, 1.0, 0.0, 0.0, 1.0, 0.0, 0.0, 1.0, 0.0, 0.0, 1.0, 0.0, 0.0, 1.0, 0.0, 0.0, 1.0, 0.0, 0.0, 1.0, 0.0, 0.0, 1.0, 0.0, 0.0, 1.0, 0.0, 0.0, 1.0, 0.0, 0.0, 1.0, 0.0, 0.0, 1.0, 0.0, 0.0, 1.0, 0.0, 0.0, 1.0, 0.0, 0.0, 1.0, 0.0, 0.0, 1.0, 0.0, 0.0, 1.0, 0.0, 0.0, 1.0, 0.0, 0.0, 1.0, 0.0, 0.0, 1.0, 0.0, 0.0, 1.0, 0.0, 0.0, 1.0, 0.0, 0.0, 1.0, 0.0, 0.0, 1.0, 0.0, 0.0, 1.0, 0.0, 0.0, 1.0, 0.0, 0.0, 1.0, 0.0, 0.0, 1.0, 0.0, 0.0, 1.0, 0.0, 0.0, 1.0, 0.0, 0.0, 1.0, 0.0, 0.0, 1.0, 0.0, 0.0, 1.0, 0.0, 0.0, 1.0, 0.0, 0.0, 1.0, 0.0, 0.0, 1.0, 0.0, 0.0, 1.0, 0.0, 0.0, 1.0, 0.0, 0.0, 1.0, 0.0, 0.0, 1.0, 0.0, 0.0, 1.0, 0.0, 0.0, 1.0, 0.0, 0.0, 1.0, 0.0, 0.0, 1.0, 0.0, 0.0, 1.0, 0.0, 0.0, 1.0, 0.0, 0.0, 1.0, 0.0, 0.0, 1.0, 0.0, 0.0, 1.0, 0.0, 0.0, 1.0, 0.0, 0.0, 1.0, 0.0, 0.0, 1.0, 0.0, 0.0, 1.0, 0.0, 0.0, 1.0, 0.0, 0.0, 1.0, 0.0, 0.0, 1.0, 0.0, 0.0, 1.0, 0.0, 0.0, 1.0, 0.0, 0.0, 1.0, 0.0, 0.0, 1.0, 0.0, 0.0, 1.0, 0.0, 0.0, 1.0, 0.0, 0.0, 1.0, 0.0, 0.0, 1.0, 0.0, 0.0, 1.0, 0.0, 0.0, 1.0, 0.0, 0.0, 1.0, 0.0, 0.0, 1.0, 0.0, 0.0, 1.0, 0.0, 0.0, 1.0, 0.0, 0.0, 1.0, 0.0, 0.0, 1.0, 0.0, 0.0, 1.0, 0.0, 0.0, 1.0, 0.0, 0.0, 1.0, 0.0, 0.0, 1.0, 0.0, 0.0, 1.0, 0.0, 0.0, 1.0, 0.0, 0.0, 1.0, 0.0, 0.0, 1.0, 0.0, 0.0, 1.0, 0.0, 0.0, 1.0, 0.0, 0.0, 1.0, 0.0, 0.0, 1.0, 0.0, 0.0, 1.0, 0.0, 0.0, 1.0, 0.0, 0.0, 1.0, 0.0, 0.0, 1.0, 0.0, 0.0, 1.0, 0.0, 0.0, 1.0, 0.0, 0.0, 1.0, 0.0, 0.0, 1.0, 0.0, 0.0, 1.0, 0.0, 0.0, 1.0, 0.0, 0.0, 1.0, 0.0, 0.0, 1.0, 0.0, 0.0, 1.0, 0.0, 0.0, 1.0, 0.0, 0.0, 1.0, 0.0, 0.0, 1.0, 0.0, 0.0, 1.0, 0.0, 0.0, 1.0, 0.0, 0.0, 1.0, 0.0, 0.0, 1.0, 0.0, 0.0, 1.0, 0.0, 0.0, 1.0, 0.0, 0.0, 1.0, 0.0, 0.0, 1.0, 0.0, 0.0, 1.0, 0.0, 0.0, 1.0, 0.0, 0.0, 1.0, 0.0, 0.0, 1.0, 0.0, 0.0, 1.0, 0.0, 0.0, 1.0, 0.0, 0.0, 1.0, 0.0, 0.0, 1.0, 0.0, 0.0, 1.0, 0.0, 0.0, 1.0, 0.0, 0.0, 1.0, 0.0, 0.0, 1.0, 0.0, 0.0, 1.0, 0.0, 0.0, 1.0, 0.0, 0.0, 1.0, 0.0, 0.0, 1.0, 0.0, 0.0, 1.0, 0.0, 0.0, 1.0, 0.0, 0.0, 1.0, 0.0, 0.0, 1.0, 0.0, 0.0, 1.0, 0.0, 0.0, 1.0, 0.0, 0.0, 1.0, 0.0, 0.0, 1.0, 0.0, 0.0, 1.0, 0.0, 0.0, 1.0, 0.0, 0.0, 1.0, 0.0, 0.0, 1.0, 0.0, 0.0, 1.0, 0.0, 0.0, 1.0, 0.0, 0.0, 1.0, 0.0, 0.0, 1.0, 0.0, 0.0, 1.0, 0.0, 0.0, 1.0, 0.0, 0.0, 1.0, 0.0, 0.0, 1.0, 0.0, 0.0, 1.0, 0.0, 0.0, 1.0, 0.0, 0.0, 1.0, 0.0, 0.0, 1.0, 0.0, 0.0, 1.0, 0.0, 0.0, 1.0, 0.0, 0.0, 1.0, 0.0, 0.0, 1.0, 0.0, 0.0, 1.0, 0.0, 0.0, 1.0, 0.0, 0.0, 1.0, 0.0, 0.0, 1.0, 0.0, 0.0, 1.0, 0.0, 0.0, 1.0, 0.0, 0.0, 1.0, 0.0, 0.0, 1.0, 0.0, 0.0, 1.0, 0.0, 0.0, 1.0, 0.0, 0.0, 1.0, 0.0, 0.0, 1.0, 0.0, 0.0, 1.0, 0.0, 0.0, 1.0, 0.0, 0.0, 1.0, 0.0, 0.0, 1.0, 0.0, 0.0, 1.0, 0.0, 0.0, 1.0, 0.0, 0.0, 1.0, 0.0, 0.0, 1.0, 0.0, 0.0, 1.0, 0.0, 0.0, 1.0, 0.0, 0.0, 1.0, 0.0, 0.0, 1.0, 0.0, 0.0, 1.0, 0.0, 0.0, 1.0, 0.0, 0.0, 1.0, 0.0, 0.0, 1.0, 0.0, 0.0, 1.0, 0.0, 0.0, 1.0, 0.0, 0.0, 1.0, 0.0, 0.0, 1.0, 0.0, 0.0, 1.0, 0.0, 0.0, 1.0, 0.0, 0.0, 1.0, 0.0, 0.0, 1.0, 0.0, 0.0, 1.0, 0.0, 0.0, 1.0, 0.0, 0.0, 1.0, 0.0, 0.0, 1.0, 0.0, 0.0, 1.0, 0.0, 0.0, 1.0, 0.0, 0.0, 1.0, 0.0, 0.0, 1.0, 0.0, 0.0, 1.0, 0.0, 0.0, 1.0, 0.0, 0.0, 1.0, 0.0, 0.0, 1.0, 0.0, 0.0, 1.0, 0.0, 0.0, 1.0, 0.0, 0.0, 1.0, 0.0, 0.0, 1.0, 0.0, 0.0, 1.0, 0.0, 0.0, 1.0, 0.0, 0.0, 1.0, 0.0, 0.0, 1.0, 0.0, 0.0, 1.0, 0.0, 0.0, 1.0, 0.0, 0.0, 1.0, 0.0, 0.0, 1.0, 0.0, 0.0, 1.0, 0.0, 0.0, 1.0, 0.0, 0.0, 1.0, 0.0, 0.0, 1.0, 0.0, 0.0, 1.0, 0.0, 0.0, 1.0, 0.0, 0.0, 1.0, 0.0, 0.0, 1.0, 0.0, 0.0, 1.0, 0.0, 0.0, 1.0, 0.0, 0.0, 1.0, 0.0, 0.0, 1.0, 0.0, 0.0, 1.0, 0.0, 0.0, 1.0, 0.0, 0.0, 1.0, 0.0, 1.0, 0.0, 0.0, 1.0, 0.0, 0.0, 1.0, 0.0, 0.0, 1.0, 0.0, 0.0, 1.0, 0.0, 0.0, 1.0, 0.0, 0.0, 1.0, 0.0, 0.0, 1.0, 0.0, 0.0, 1.0, 0.0, 0.0, 1.0, 0.0, 0.0, 1.0, 0.0, 0.0, 1.0, 0.0, 0.0, 1.0, 0.0, 0.0, 1.0, 0.0, 0.0, 1.0, 0.0, 0.0, 1.0, 0.0, 0.0, 1.0, 0.0, 0.0, 1.0, 0.0, 0.0, 1.0, 0.0, 0.0, 1.0, 0.0, 0.0, 1.0, 0.0, 0.0, 1.0, 0.0, 0.0, 1.0, 0.0, 0.0, 1.0, 0.0, 0.0, 1.0, 0.0, 0.0, 1.0, 0.0, 0.0, 1.0, 0.0, 0.0, 1.0, 0.0, 0.0, 1.0, 0.0, 0.0, 1.0, 0.0, 0.0, 1.0, 0.0, 0.0, 1.0, 0.0, 0.0, 1.0, 0.0, 0.0, 1.0, 0.0, 0.0, 1.0, 0.0, 0.0, 1.0, 0.0, 0.0, 1.0, 0.0, 0.0, 1.0, 0.0, 0.0, 1.0, 0.0, 0.0, 1.0, 0.0, 0.0, 1.0, 0.0, 0.0, 1.0, 0.0, 0.0, 1.0, 0.0, 0.0, 1.0, 0.0, 0.0, 1.0, 0.0, 0.0, 1.0, 0.0, 0.0, 1.0, 0.0, 0.0, 1.0, 0.0, 0.0, 1.0, 0.0, 0.0, 1.0, 0.0, 0.0, 1.0, 0.0, 0.0, 1.0, 0.0, 0.0, 1.0, 0.0, 0.0, 1.0, 0.0, 0.0, 1.0, 0.0, 0.0, 1.0, 0.0, 0.0, 1.0, 0.0, 0.0, 1.0, 0.0, 0.0, 1.0, 0.0, 0.0, 1.0, 0.0, 0.0, 1.0, 0.0, 0.0, 1.0, 0.0, 0.0, 1.0, 0.0, 0.0, 1.0, 0.0, 0.0, 1.0, 0.0, 0.0, 1.0, 0.0, 0.0, 1.0, 0.0, 0.0, 1.0, 0.0, 0.0, 1.0, 0.0, 0.0, 1.0, 0.0, 0.0, 1.0, 0.0, 0.0, 1.0, 0.0, 0.0, 1.0, 0.0, 0.0, 1.0, 0.0, 0.0, 1.0, 0.0, 0.0, 1.0, 0.0, 0.0, 1.0, 0.0, 0.0, 1.0, 0.0, 0.0, -1.0, 0.0, 0.0, -1.0, 0.0, 0.0, -1.0, 0.0, 0.0, -1.0, 0.0, 0.0, -1.0, 0.0, 0.0, -1.0, 0.0, 0.0, -1.0, 0.0, 0.0, -1.0, 0.0, 0.0, -1.0, 0.0, 0.0, -1.0, 0.0, 0.0, -1.0, 0.0, 0.0, -1.0, 0.0, 0.0, -1.0, 0.0, 0.0, -1.0, 0.0, 0.0, -1.0, 0.0, 0.0, -1.0, 0.0, 0.0, -1.0, 0.0, 0.0, -1.0, 0.0, 0.0, -1.0, 0.0, 0.0, -1.0, 0.0, 0.0, -1.0, 0.0, 0.0, -1.0, 0.0, 0.0, -1.0, 0.0, 0.0, -1.0, 0.0, 0.0, -1.0, 0.0, 0.0, -1.0, 0.0, 0.0, -1.0, 0.0, 0.0, -1.0, 0.0, 0.0, -1.0, 0.0, 0.0, -1.0, 0.0, 0.0, -1.0, 0.0, 0.0, -1.0, 0.0, 0.0, -1.0, 0.0, 0.0, -1.0, 0.0, 0.0, -1.0, 0.0, 0.0, -1.0, 0.0, 0.0, -1.0, 0.0, 0.0, -1.0, 0.0, 0.0, -1.0, 0.0, 0.0, -1.0, 0.0, 0.0, -1.0, 0.0, 0.0, -1.0, 0.0, 0.0, -1.0, 0.0, 0.0, -1.0, 0.0, 0.0, -1.0, 0.0, 0.0, -1.0, 0.0, 0.0, -1.0, 0.0, 0.0, -1.0, 0.0, 0.0, -1.0, 0.0, 0.0, -1.0, 0.0, 0.0, -1.0, 0.0, 0.0, -1.0, 0.0, 0.0, -1.0, 0.0, 0.0, -1.0, 0.0, 0.0, -1.0, 0.0, 0.0, -1.0, 0.0, 0.0, -1.0, 0.0, 0.0, -1.0, 0.0, 0.0, -1.0, 0.0, 0.0, -1.0, 0.0, 0.0, -1.0, 0.0, 0.0, -1.0, 0.0, 0.0, -1.0, 0.0, 0.0, -1.0, 0.0, 0.0, -1.0, 0.0, 0.0, -1.0, 0.0, 0.0, -1.0, 0.0, 0.0, -1.0, 0.0, 0.0, -1.0, 0.0, 0.0, -1.0, 0.0, 0.0, -1.0, 0.0, 0.0, -1.0, 0.0, 0.0, -1.0, 0.0, 0.0, -1.0, 0.0, 0.0, -1.0, 0.0, 0.0, -1.0, 0.0, 0.0, -1.0, 0.0, 0.0, -1.0, 0.0, 0.0, -1.0, 0.0, 0.0, -1.0, 0.0, 0.0, -1.0, 0.0, 0.0, -1.0, 0.0, 0.0, -1.0, 0.0, 0.0, -1.0, 0.0, 0.0, -1.0, 0.0, 0.0, -1.0, 0.0, 0.0, -1.0, 0.0, 0.0, -1.0, 0.0, 0.0, -1.0, 0.0, 0.0, -1.0, 0.0, 0.0, -1.0, 0.0, 0.0, -1.0, 0.0, 0.0, -1.0, 0.0, 0.0, -1.0, 0.0, 0.0, -1.0, 0.0, 0.0, -1.0, 0.0, 0.0, -1.0, 0.0, 0.0, -1.0, 0.0, 0.0, -1.0, 0.0, 0.0, -1.0, 0.0, 0.0, -1.0, 0.0, 0.0, -1.0, 0.0, 0.0, -1.0, 0.0, 0.0, -1.0, 0.0, 0.0, -1.0, 0.0, 0.0, -1.0, 0.0, 0.0, -1.0, 0.0, 0.0, -1.0, 0.0, 0.0, -1.0, 0.0, 0.0, -1.0, 0.0, 0.0, -1.0, 0.0, 0.0, -1.0, 0.0, 0.0, -1.0, 0.0, 0.0, -1.0, 0.0, 0.0, -1.0, 0.0, 0.0, -1.0, 0.0, 0.0, -1.0, 0.0, 0.0, -1.0, 0.0, 0.0, -1.0, 0.0, 0.0, -1.0, 0.0, 0.0, -1.0, 0.0, 0.0, -1.0, 0.0, 0.0, -1.0, 0.0, 0.0, -1.0, 0.0, 0.0, -1.0, 0.0, 0.0, -1.0, 0.0, 0.0, -1.0, 0.0, 0.0, -1.0, 0.0, 0.0, -1.0, 0.0, 0.0, -1.0, 0.0, 0.0, -1.0, 0.0, 0.0, -1.0, 0.0, 0.0, 1.0, 0.0, 0.0, 1.0, 0.0, 0.0, 1.0, 0.0, 0.0, 1.0, 0.0, 0.0, 1.0, 0.0, 0.0, 1.0, 0.0, 0.0, 1.0, 0.0, 0.0, 1.0, 0.0, 0.0, 1.0, 0.0, 0.0, 1.0, 0.0, 0.0, 1.0, 0.0, 0.0, 1.0, 0.0, 0.0, 1.0, 0.0, 0.0, 1.0, 0.0, 0.0, 1.0, 0.0, 0.0, 1.0, 0.0, 0.0, 1.0, 0.0, 0.0, 1.0, 0.0, 0.0, 1.0, 0.0, 0.0, 1.0, 0.0, 0.0, 1.0, 0.0, 0.0, 1.0, 0.0, 0.0, 1.0, 0.0, 0.0, 1.0, 0.0, 0.0, 1.0, 0.0, 0.0, 1.0, 0.0, 0.0, 1.0, 0.0, 0.0, 1.0, 0.0, 0.0, 1.0, 0.0, 0.0, 1.0, 0.0, 0.0, 1.0, 0.0, 0.0, 1.0, 0.0, 0.0, 1.0, 0.0, 0.0, 1.0, 0.0, 0.0, 1.0, 0.0, 0.0, 1.0, 0.0, 0.0, 1.0, 0.0, 0.0, 1.0, 0.0, 0.0, 1.0, 0.0, 0.0, 1.0, 0.0, 0.0, 1.0, 0.0, 0.0, 1.0, 0.0, 0.0, 1.0, 0.0, 0.0, 1.0, 0.0, 0.0, 1.0, 0.0, 0.0, 1.0, 0.0, 0.0, 1.0, 0.0, 0.0, 1.0, 0.0, 0.0, 1.0, 0.0, 0.0, 1.0, 0.0, 0.0, 1.0, 0.0, 0.0, 1.0, 0.0, 0.0, 1.0, 0.0, 0.0, 1.0, 0.0, 0.0, 0.0, 1.0, 0.0, 0.0, 1.0, 0.0, 0.0, 1.0, 0.0, 0.0, 1.0, 0.0, 0.0, 1.0, 0.0, 0.0, 1.0, 0.0, 0.0, 1.0, 0.0, 0.0, 1.0, 0.0, 0.0, 1.0, 0.0, 0.0, 1.0, 0.0, 0.0, 1.0, 0.0, 0.0, 1.0, 0.0, 0.0, 1.0, 0.0, 0.0, 1.0, 0.0, 0.0, 1.0, 0.0, 0.0, 1.0, 0.0, 0.0, 1.0, 0.0, 0.0, 1.0, 0.0, 0.0, 1.0, 0.0, 0.0, 1.0, 0.0, 0.0, 1.0, 0.0, 0.0, 1.0, 0.0, 0.0, 1.0, 0.0, 0.0, 1.0, 0.0, 0.0, 1.0, 0.0, 0.0, 1.0, 0.0, 0.0, 1.0, 0.0, 0.0, 1.0, 0.0, 0.0, 1.0, 0.0, 0.0, 1.0, 0.0, 0.0, 1.0, 0.0, 0.0, 1.0, 0.0, 0.0, 1.0, 0.0, 0.0, 1.0, 0.0, 0.0, 1.0, 0.0, 0.0, 1.0, 0.0, 0.0, 1.0, 0.0, 0.0, 1.0, 0.0, 0.0, 1.0, 0.0, 0.0, 1.0, 0.0, 0.0, 1.0, 0.0, 0.0, 1.0, 0.0, 0.0, 1.0, 0.0, 0.0, 1.0, 0.0, 0.0, 1.0, 0.0, 0.0, 1.0, 0.0, 0.0, 1.0, 0.0, 0.0, 1.0, 0.0, 0.0, 1.0, 0.0, 0.0, 1.0, 0.0, 0.0, 1.0, 0.0, 0.0, 1.0, 0.0, 0.0, 1.0, 0.0, 0.0, 1.0, 0.0, 0.0, 1.0, 0.0, 0.0, 1.0, 0.0, 0.0, 1.0, 0.0, 0.0, 1.0, 0.0, 0.0, 1.0, 0.0, 0.0, 1.0, 0.0, 0.0, 1.0, 0.0, 0.0, 1.0, 0.0, 0.0, 1.0, 0.0, 0.0, 1.0, 0.0, 0.0, 1.0, 0.0, 0.0, 1.0, 0.0, 0.0, 1.0, 0.0, 0.0, 1.0, 0.0, 0.0, 1.0, 0.0, 0.0, 1.0, 0.0, 0.0, 1.0, 0.0, 0.0, 1.0, 0.0, 0.0, 1.0, 0.0, 0.0, 1.0, 0.0, 0.0, 1.0, 0.0, 0.0, 1.0, 0.0, 0.0, 1.0, 0.0, 0.0, 1.0, 0.0, 0.0, 1.0, 0.0, 0.0, 1.0, 0.0, 0.0, 1.0, 0.0, 0.0, 1.0, 0.0, 0.0, 1.0, 0.0, 0.0, 1.0, 0.0, 0.0, 1.0, 0.0, 0.0, 1.0, 0.0, 0.0, 1.0, 0.0, 0.0, 1.0, 0.0, 0.0, 1.0, 0.0, 0.0, 1.0, 0.0, 0.0, 1.0, 0.0, 0.0, 1.0, 0.0, 0.0, 1.0, 0.0, 0.0, 1.0, 0.0, 0.0, 1.0, 0.0, 0.0, 1.0, 0.0, 0.0, 1.0, 0.0, 0.0, 1.0, 0.0, 0.0, 1.0, 0.0, 0.0, 1.0, 0.0, 0.0, 1.0, 0.0, 0.0, 1.0, 0.0, 0.0, 1.0, 0.0, 0.0, 1.0, 0.0, 0.0, 1.0, 0.0, 0.0, 1.0, 0.0, 0.0, 1.0, 0.0, 0.0, 1.0, 0.0, 0.0, 1.0, 0.0, 0.0, 1.0, 0.0, 0.0, 1.0, 0.0, 0.0, 1.0, 0.0, 0.0, 1.0, 0.0, 0.0, 1.0, 0.0, 0.0, 1.0, 0.0, 0.0, 1.0, 0.0, 0.0, 1.0, 0.0, 0.0, 1.0, 0.0, 0.0, 1.0, 0.0, 0.0, 1.0, 0.0, 0.0, 1.0, 0.0, 0.0, 1.0, 0.0, 0.0, 1.0, 0.0, 0.0, 1.0, 0.0, 0.0, 1.0, 0.0, 0.0, 1.0, 0.0, 0.0, 1.0, 0.0, 0.0, 1.0, 0.0, 0.0, 1.0, 0.0, 0.0, 1.0, 0.0, 0.0, 1.0, 0.0, 0.0, 1.0, 0.0, 0.0, 1.0, 0.0, 0.0, 1.0, 0.0, 0.0, 1.0, 0.0, 0.0, 1.0, 0.0, 0.0, 1.0, 0.0, 0.0, 1.0, 0.0, 0.0, 1.0, 0.0, 0.0, 1.0, 0.0, 0.0, 1.0, 0.0, 0.0, 1.0, 0.0, 0.0, 1.0, 0.0, 0.0, 1.0, 0.0, 0.0, 1.0, 0.0, 0.0, 1.0, 0.0, 0.0, 1.0, 0.0, 0.0, 1.0, 0.0, 0.0, 1.0, 0.0, 0.0, 1.0, 0.0, 0.0, 1.0, 0.0, 0.0, 1.0, 0.0, 0.0, 1.0, 0.0, 0.0, 1.0, 0.0, 0.0, 1.0, 0.0, 0.0, 1.0, 0.0, 0.0, 1.0, 0.0, 0.0, 1.0, 0.0, 0.0, 1.0, 0.0, 0.0, 1.0, 0.0, 0.0, 1.0, 0.0, 0.0, 1.0, 0.0, 0.0, 1.0, 0.0, 0.0, 1.0, 0.0, 0.0, 1.0, 0.0, 0.0, 1.0, 0.0, 0.0, 1.0, 0.0, 0.0, 1.0, 0.0, 0.0, 1.0, 0.0, 0.0, 1.0, 0.0, 0.0, 1.0, 0.0, 0.0, 1.0, 0.0, 0.0, 1.0, 0.0, 0.0, 1.0, 0.0, 0.0, 1.0, 0.0, 0.0, 1.0, 0.0, 0.0, 1.0, 0.0, 0.0, 1.0, 0.0, 0.0, 1.0, 0.0, 0.0, 1.0, 0.0, 0.0, 1.0, 0.0, 0.0, 1.0, 0.0, 0.0, 1.0, 0.0, 0.0, 1.0, 0.0, 0.0, 1.0, 0.0, 0.0, 1.0, 0.0, 0.0, 1.0, 0.0, 0.0, 1.0, 0.0, 0.0, 1.0, 0.0, 0.0, 1.0, 0.0, 0.0, 1.0, 0.0, 0.0, 1.0, 0.0, 0.0, 1.0, 0.0, 0.0, 1.0, 0.0, 0.0, 1.0, 0.0, 0.0, 1.0, 0.0, 0.0, 1.0, 0.0, 0.0, 1.0, 0.0, 0.0, 1.0, 0.0, 0.0, 1.0, 0.0, 0.0, 1.0, 0.0, 0.0, 1.0, 0.0, 0.0, 1.0, 0.0, 0.0, 1.0, 0.0, 0.0, 1.0, 0.0, 0.0, 1.0, 0.0, 0.0, 1.0, 0.0, 0.0, 1.0, 0.0, 0.0, 1.0, 0.0, 0.0, 1.0, 0.0, 0.0, 1.0, 0.0, 0.0, 1.0, 0.0, 0.0, 1.0, 0.0, 0.0, 1.0, 0.0, 0.0, 1.0, 0.0, 0.0, 1.0, 0.0, 0.0, 1.0, 0.0, 0.0, 1.0, 0.0, 0.0, 1.0, 0.0, 0.0, 1.0, 0.0, 0.0, 1.0, 0.0, 0.0, 1.0, 0.0, 0.0, 1.0, 0.0, 0.0, 1.0, 0.0, 0.0, 1.0, 0.0, 0.0, 1.0, 0.0, 0.0, 1.0, 0.0, 0.0, 1.0, 0.0, 0.0, 1.0, 0.0, 0.0, 1.0, 0.0, 0.0, 1.0, 0.0, 0.0, 1.0, 0.0, 0.0, 1.0, 0.0, 0.0, 1.0, 0.0, 0.0, 1.0, 0.0, 0.0, 1.0, 0.0, 0.0, 1.0, 0.0, 0.0, 1.0, 0.0, 0.0, 1.0, 0.0, 0.0, 1.0, 0.0, 0.0, 1.0, 0.0, 0.0, 1.0, 0.0, 0.0, 1.0, 0.0, 0.0, 1.0, 0.0, 0.0, 1.0, 0.0, 0.0, 1.0, 0.0, 0.0, 1.0, 0.0, 0.0, 1.0, 0.0, 0.0, 1.0, 0.0, 0.0, 1.0, 0.0, 0.0, 1.0, 0.0, 0.0, 1.0, 0.0, 0.0, 1.0, 0.0, 0.0, 1.0, 0.0, 0.0, 1.0, 0.0, 0.0, 1.0, 0.0, 0.0, 1.0, 0.0, 0.0, 1.0, 0.0, 0.0, 1.0, 0.0, 0.0, 1.0, 0.0, 0.0, 1.0, 0.0, 0.0, 1.0, 0.0, 0.0, 1.0, 0.0, 0.0, 1.0, 0.0, 0.6529, 0.7574, 0.0, 0.6529, 0.7574, 0.0, 0.6529, 0.7574, 0.0, 0.6529, 0.7574, 0.0, 0.6529, 0.7574, 0.0, 0.6529, 0.7574, 0.0, 0.6529, 0.7574, 0.0, 0.6529, 0.7574, 0.0, 0.6529, 0.7574, 0.0, 0.6529, 0.7574, 0.0, 0.6529, 0.7574, 0.0, 0.6529, 0.7574, 0.0, 0.6529, 0.7574, 0.0, 0.6529, 0.7574, 0.0, 0.6529, 0.7574, 0.0, 0.6529, 0.7574, 0.0, 0.6529, 0.7574, 0.0, 0.6529, 0.7574, 0.0, 0.6529, 0.7574, 0.0, 0.6529, 0.7574, 0.0, 0.6529, 0.7574, 0.0, 0.6529, 0.7574, 0.0, 0.6529, 0.7574, 0.0, 0.6529, 0.7574, 0.0, 0.6529, 0.7574, 0.0, 0.6529, 0.7574, 0.0, 0.6529, 0.7574, 0.0, 0.6529, 0.7574, 0.0, 0.6529, 0.7574, 0.0, 0.6529, 0.7574, 0.0, 0.6529, 0.7574, 0.0, 0.6529, 0.7574, 0.0, 0.6529, 0.7574, 0.0, 0.6529, 0.7574, 0.0, 0.6529, 0.7574, 0.0, 0.6529, 0.7574, 0.0, 0.6529, 0.7574, 0.0, 0.6529, 0.7574, 0.0, 0.6529, 0.7574, 0.0, 0.6529, 0.7574, 0.0, 0.6529, 0.7574, 0.0, 0.6529, 0.7574, 0.0, 0.6529, 0.7574, 0.0, 0.6529, 0.7574, 0.0, 0.6529, 0.7574, 0.0, 0.6529, 0.7574, 0.0, 0.6529, 0.7574, 0.0, 0.6529, 0.7574, 0.0, 0.6529, 0.7574, 0.0, 0.6529, 0.7574, 0.0, 0.6529, 0.7574, 0.0, 0.6529, 0.7574, 0.0, 0.6529, 0.7574, 0.0, 0.6529, 0.7574, 0.0, 0.6529, 0.7574, 0.0, 0.6529, 0.7574, 0.0, 0.6529, 0.7574, 0.0, 0.6529, 0.7574, 0.0, 0.6529, 0.7574, 0.0, 0.6529, 0.7574, 0.0, 0.6529, 0.7574, 0.0, 0.6529, 0.7574, 0.0, 0.6529, 0.7574, 0.0, 0.6529, 0.7574, 0.0, 0.6529, 0.7574, 0.0, 0.6529, 0.7574, 0.0, 0.6529, 0.7574, 0.0, 0.6529, 0.7574, 0.0, 0.6529, 0.7574, 0.0, 0.6529, 0.7574, 0.0, 0.6529, 0.7574, 0.0, 0.6529, 0.7574, 0.0, 0.6529, 0.7574, 0.0, 0.6529, 0.7574, 0.0, 0.6529, 0.7574, 0.0, 0.6529, 0.7574, 0.0, 0.6529, 0.7574, 0.0, 0.6529, 0.7574, 0.0, 0.6529, 0.7574, 0.0, 0.6529, 0.7574, 0.0, 0.6529, 0.7574, 0.0, 0.6529, 0.7574, 0.0, 0.6529, 0.7574, 0.0, 0.6529, 0.7574, 0.0, 0.6529, 0.7574, 0.0, 0.6529, 0.7574, 0.0, 0.6529, 0.7574, 0.0, 0.6529, 0.7574, 0.0, 0.6529, 0.7574, 0.0, 0.6529, 0.7574, 0.0, 0.6529, 0.7574, 0.0, 0.6529, 0.7574, 0.0, 0.6529, 0.7574, 0.0, 0.6529, 0.7574, 0.0, 0.6529, 0.7574, 0.0, 0.6529, 0.7574, 0.0, 0.6529, 0.7574, 0.0, 0.6529, 0.7574, 0.0, 0.6529, 0.7574, 0.0, 0.6529, 0.7574, 0.0, 0.6529, 0.7574, 0.0, 0.6529, 0.7574, 0.0, 0.6529, 0.7574, 0.0, 0.6529, 0.7574, 0.0, 0.6529, 0.7574, 0.0, 0.6529, 0.7574, 0.0, 0.6529, 0.7574, 0.0, 0.6529, 0.7574, 0.0, 0.6529, 0.7574, 0.0, 0.6529, 0.7574, 0.0, 0.6529, 0.7574, 0.0, 0.6529, 0.7574, 0.0, 0.6529, 0.7574, 0.0, 0.6529, 0.7574, 0.0, 0.6529, 0.7574, 0.0, 0.6529, 0.7574, 0.0, 0.6529, 0.7574, 0.0, 0.6529, 0.7574, 0.0, 0.6529, 0.7574, 0.0, 0.6529, 0.7574, 0.0, 0.6529, 0.7574, 0.0, 0.6529, 0.7574, 0.0, 0.6529, 0.7574, 0.0, 0.6529, 0.7574, 0.0, 0.6529, 0.7574, 0.0, 0.6529, 0.7574, 0.0, 0.6529, 0.7574, 0.0, 0.6529, 0.7574, 0.0, 0.6529, 0.7574, 0.0, 0.6529, 0.7574, 0.0, 0.6529, 0.7574, 0.0, 0.6529, 0.7574, 0.0, -0.6529, 0.7574, 0.0, -0.6529, 0.7574, 0.0, -0.6529, 0.7574, 0.0, -0.6529, 0.7574, 0.0, -0.6529, 0.7574, 0.0, -0.6529, 0.7574, 0.0, -0.6529, 0.7574, 0.0, -0.6529, 0.7574, 0.0, -0.6529, 0.7574, 0.0, -0.6529, 0.7574, 0.0, -0.6529, 0.7574, 0.0, -0.6529, 0.7574, 0.0, -0.6529, 0.7574, 0.0, -0.6529, 0.7574, 0.0, -0.6529, 0.7574, 0.0, -0.6529, 0.7574, 0.0, -0.6529, 0.7574, 0.0, -0.6529, 0.7574, 0.0, -0.6529, 0.7574, 0.0, -0.6529, 0.7574, 0.0, -0.6529, 0.7574, 0.0, -0.6529, 0.7574, 0.0, -0.6529, 0.7574, 0.0, -0.6529, 0.7574, 0.0, -0.6529, 0.7574, 0.0, -0.6529, 0.7574, 0.0, -0.6529, 0.7574, 0.0, -0.6529, 0.7574, 0.0, -0.6529, 0.7574, 0.0, -0.6529, 0.7574, 0.0, -0.6529, 0.7574, 0.0, -0.6529, 0.7574, 0.0, -0.6529, 0.7574, 0.0, -0.6529, 0.7574, 0.0, -0.6529, 0.7574, 0.0, -0.6529, 0.7574, 0.0, -0.6529, 0.7574, 0.0, -0.6529, 0.7574, 0.0, -0.6529, 0.7574, 0.0, -0.6529, 0.7574, 0.0, -0.6529, 0.7574, 0.0, -0.6529, 0.7574, 0.0, -0.6529, 0.7574, 0.0, -0.6529, 0.7574, 0.0, -0.6529, 0.7574, 0.0, -0.6529, 0.7574, 0.0, -0.6529, 0.7574, 0.0, -0.6529, 0.7574, 0.0, -0.6529, 0.7574, 0.0, -0.6529, 0.7574, 0.0, -0.6529, 0.7574, 0.0, -0.6529, 0.7574, 0.0, -0.6529, 0.7574, 0.0, -0.6529, 0.7574, 0.0, -0.6529, 0.7574, 0.0, -0.6529, 0.7574, 0.0, -0.6529, 0.7574, 0.0, -0.6529, 0.7574, 0.0, -0.6529, 0.7574, 0.0, -0.6529, 0.7574, 0.0, -0.6529, 0.7574, 0.0, -0.6529, 0.7574, 0.0, -0.6529, 0.7574, 0.0, -0.6529, 0.7574, 0.0, -0.6529, 0.7574, 0.0, -0.6529, 0.7574, 0.0, -0.6529, 0.7574, 0.0, -0.6529, 0.7574, 0.0, -0.6529, 0.7574, 0.0, -0.6529, 0.7574, 0.0, -0.6529, 0.7574, 0.0, -0.6529, 0.7574, 0.0, -0.6529, 0.7574, 0.0, -0.6529, 0.7574, 0.0, -0.6529, 0.7574, 0.0, -0.6529, 0.7574, 0.0, -0.6529, 0.7574, 0.0, -0.6529, 0.7574, 0.0, -0.6529, 0.7574, 0.0, -0.6529, 0.7574, 0.0, -0.6529, 0.7574, 0.0, -0.6529, 0.7574, 0.0, -0.6529, 0.7574, 0.0, -0.6529, 0.7574, 0.0, -0.6529, 0.7574, 0.0, -0.6529, 0.7574, 0.0, -0.6529, 0.7574, 0.0, -0.6529, 0.7574, 0.0, -0.6529, 0.7574, 0.0, -0.6529, 0.7574, 0.0, -0.6529, 0.7574, 0.0, -0.6529, 0.7574, 0.0, -0.6529, 0.7574, 0.0, -0.6529, 0.7574, 0.0, -0.6529, 0.7574, 0.0, -0.6529, 0.7574, 0.0, -0.6529, 0.7574, 0.0, -0.6529, 0.7574, 0.0, -0.6529, 0.7574, 0.0, -0.6529, 0.7574, 0.0, -0.6529, 0.7574, 0.0, -0.6529, 0.7574, 0.0, -0.6529, 0.7574, 0.0, -0.6529, 0.7574, 0.0, -0.6529, 0.7574, 0.0, -0.6529, 0.7574, 0.0, -0.6529, 0.7574, 0.0, -0.6529, 0.7574, 0.0, -0.6529, 0.7574, 0.0, -0.6529, 0.7574, 0.0, -0.6529, 0.7574, 0.0, -0.6529, 0.7574, 0.0, -0.6529, 0.7574, 0.0, -0.6529, 0.7574, 0.0, -0.6529, 0.7574, 0.0, -0.6529, 0.7574, 0.0, -0.6529, 0.7574, 0.0, -0.6529, 0.7574, 0.0, -0.6529, 0.7574, 0.0, -0.6529, 0.7574, 0.0, -0.6529, 0.7574, 0.0, -0.6529, 0.7574, 0.0, -0.6529, 0.7574, 0.0, -0.6529, 0.7574, 0.0, -0.6529, 0.7574, 0.0, -0.6529, 0.7574, 0.0, -0.6529, 0.7574, 0.0, -0.6529, 0.7574, 0.0, -0.6529, 0.7574, 0.0, -0.6529, 0.7574, 0.0, -0.6529, 0.7574, 0.0, -0.6529, 0.7574, 0.0])] * 3)])

# ---- objects
ob_eightlaneroadnode = bpy.data.objects.new('EightLaneRoadNode', me_roadlargesegment_0)
ob_lamp = bpy.data.objects.new('Lamp', light_lamp)
ob_camera = bpy.data.objects.new('Camera', cam_camera)

# ---- transforms, parenting, visibility, modifiers, constraints
ob_eightlaneroadnode.location = (0.0, 0.0, 0.0)
ob_eightlaneroadnode.rotation_euler = (1.571, -0.0, 0.0)
ob_eightlaneroadnode.lineart.crease_threshold = 0.0
ob_lamp.location = (4.076, 1.005, 5.904)
ob_lamp.rotation_euler = (0.6503, 0.05522, 1.866)
ob_lamp.lock_rotations_4d = False
ob_lamp.empty_display_type = 'ARROWS'
ob_lamp.color = (0.0, 0.0, 0.0, 0.0)
ob_lamp.lineart.crease_threshold = 0.0
ob_camera.location = (7.481, -6.508, 5.344)
ob_camera.rotation_euler = (1.109, 0.0, 0.8149)
ob_camera.lock_rotations_4d = False
ob_camera.empty_display_type = 'ARROWS'
ob_camera.color = (0.0, 0.0, 0.0, 0.0)
ob_camera.display_type = 'WIRE'
ob_camera.lineart.crease_threshold = 0.0

# ---- collection membership
col_collection_1.objects.link(ob_eightlaneroadnode)
col_collection_1.objects.link(ob_lamp)
col_collection_1.objects.link(ob_camera)

# ---- scene / render settings (as saved in the file)
scene.camera = ob_camera
scene.frame_start = 1; scene.frame_end = 250; scene.frame_set(1)
scene.render.engine = 'BLENDER_EEVEE_NEXT'
scene.render.resolution_percentage = 50
scene.render.dither_intensity = 0.0
scene.cycles.use_denoising = False
scene.cycles.samples = 128
scene.cycles.sampling_pattern = 'TABULATED_SOBOL'
scene.cycles.use_adaptive_sampling = False
scene.cycles.use_light_tree = False
scene.cycles.blur_glossy = 0.0
scene.cycles.sample_clamp_indirect = 0.0
scene.view_settings.view_transform = 'Standard'
bpy.context.view_layer.update()
